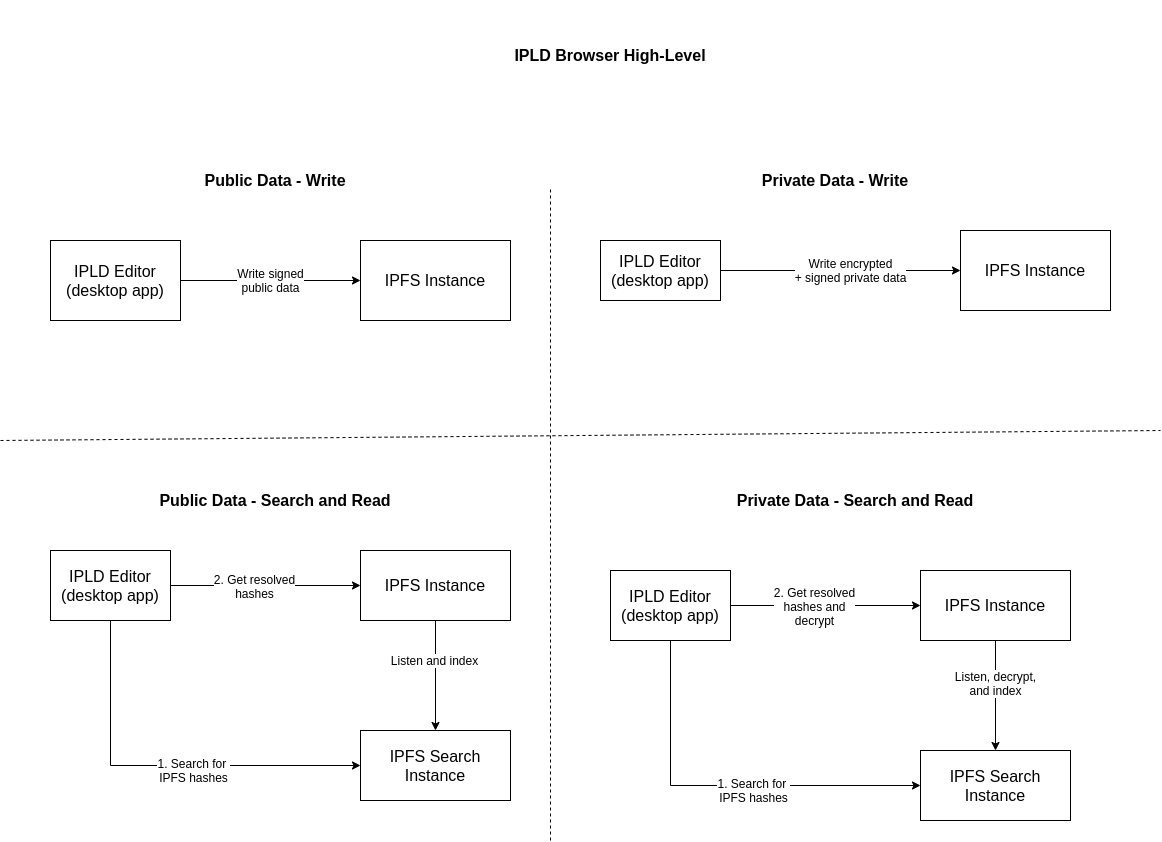

The diagram above was exported from draw.io. Its source (the exported page's mxGraphModel, read from the mxfile embedded in the PNG):
<mxGraphModel dx="1372" dy="811" grid="1" gridSize="10" guides="1" tooltips="1" connect="1" arrows="1" fold="1" page="1" pageScale="1" pageWidth="2000" pageHeight="2000" math="0" shadow="0">
  <root>
    <mxCell id="0" />
    <mxCell id="1" parent="0" />
    <mxCell id="KAfbxcjWdw3T7SAFSxCu-1" value="IPLD Browser High-Level" style="text;html=1;strokeColor=none;fillColor=none;align=center;verticalAlign=middle;whiteSpace=wrap;rounded=0;fontSize=16;fontStyle=1" vertex="1" parent="1">
      <mxGeometry x="650" y="30" width="560" height="110" as="geometry" />
    </mxCell>
    <mxCell id="KAfbxcjWdw3T7SAFSxCu-3" value="Public Data - Write" style="text;html=1;strokeColor=none;fillColor=none;align=center;verticalAlign=middle;whiteSpace=wrap;rounded=0;fontSize=16;fontStyle=1" vertex="1" parent="1">
      <mxGeometry x="460" y="190" width="270" height="40" as="geometry" />
    </mxCell>
    <mxCell id="KAfbxcjWdw3T7SAFSxCu-4" value="Private Data - Write" style="text;html=1;strokeColor=none;fillColor=none;align=center;verticalAlign=middle;whiteSpace=wrap;rounded=0;fontSize=16;fontStyle=1" vertex="1" parent="1">
      <mxGeometry x="1020" y="190" width="270" height="40" as="geometry" />
    </mxCell>
    <mxCell id="KAfbxcjWdw3T7SAFSxCu-7" style="edgeStyle=orthogonalEdgeStyle;rounded=0;orthogonalLoop=1;jettySize=auto;html=1;fontSize=16;" edge="1" parent="1" source="KAfbxcjWdw3T7SAFSxCu-5" target="KAfbxcjWdw3T7SAFSxCu-6">
      <mxGeometry relative="1" as="geometry" />
    </mxCell>
    <mxCell id="KAfbxcjWdw3T7SAFSxCu-8" value="Write signed&lt;br style=&quot;font-size: 12px;&quot;&gt;public data" style="edgeLabel;html=1;align=center;verticalAlign=middle;resizable=0;points=[];fontSize=12;" vertex="1" connectable="0" parent="KAfbxcjWdw3T7SAFSxCu-7">
      <mxGeometry x="0.0799" y="1" relative="1" as="geometry">
        <mxPoint x="-7.24" y="1" as="offset" />
      </mxGeometry>
    </mxCell>
    <mxCell id="KAfbxcjWdw3T7SAFSxCu-5" value="IPLD Editor&lt;br&gt;(desktop app)" style="rounded=0;whiteSpace=wrap;html=1;fontSize=16;" vertex="1" parent="1">
      <mxGeometry x="370" y="270" width="130" height="80" as="geometry" />
    </mxCell>
    <mxCell id="KAfbxcjWdw3T7SAFSxCu-6" value="IPFS Instance" style="rounded=0;whiteSpace=wrap;html=1;fontSize=16;" vertex="1" parent="1">
      <mxGeometry x="680" y="270" width="150" height="80" as="geometry" />
    </mxCell>
    <mxCell id="KAfbxcjWdw3T7SAFSxCu-10" style="edgeStyle=orthogonalEdgeStyle;rounded=0;orthogonalLoop=1;jettySize=auto;html=1;fontSize=16;" edge="1" parent="1" source="KAfbxcjWdw3T7SAFSxCu-9" target="KAfbxcjWdw3T7SAFSxCu-11">
      <mxGeometry relative="1" as="geometry">
        <mxPoint x="1200" y="300" as="targetPoint" />
      </mxGeometry>
    </mxCell>
    <mxCell id="KAfbxcjWdw3T7SAFSxCu-12" value="Write encrypted&lt;br style=&quot;font-size: 12px;&quot;&gt;+ signed private data" style="edgeLabel;html=1;align=center;verticalAlign=middle;resizable=0;points=[];fontSize=12;" vertex="1" connectable="0" parent="KAfbxcjWdw3T7SAFSxCu-10">
      <mxGeometry x="-0.1468" y="2" relative="1" as="geometry">
        <mxPoint x="27.93" y="2" as="offset" />
      </mxGeometry>
    </mxCell>
    <mxCell id="KAfbxcjWdw3T7SAFSxCu-9" value="IPLD Editor&lt;br&gt;(desktop app)" style="rounded=0;whiteSpace=wrap;html=1;fontSize=16;" vertex="1" parent="1">
      <mxGeometry x="920" y="270" width="120" height="60" as="geometry" />
    </mxCell>
    <mxCell id="KAfbxcjWdw3T7SAFSxCu-11" value="IPFS Instance" style="rounded=0;whiteSpace=wrap;html=1;fontSize=16;" vertex="1" parent="1">
      <mxGeometry x="1280" y="260" width="150" height="80" as="geometry" />
    </mxCell>
    <mxCell id="KAfbxcjWdw3T7SAFSxCu-14" value="Public Data - Search and Read" style="text;html=1;strokeColor=none;fillColor=none;align=center;verticalAlign=middle;whiteSpace=wrap;rounded=0;fontSize=16;fontStyle=1" vertex="1" parent="1">
      <mxGeometry x="460" y="510" width="270" height="40" as="geometry" />
    </mxCell>
    <mxCell id="KAfbxcjWdw3T7SAFSxCu-15" value="Private Data - Search and Read" style="text;html=1;strokeColor=none;fillColor=none;align=center;verticalAlign=middle;whiteSpace=wrap;rounded=0;fontSize=16;fontStyle=1" vertex="1" parent="1">
      <mxGeometry x="1040" y="510" width="270" height="40" as="geometry" />
    </mxCell>
    <mxCell id="KAfbxcjWdw3T7SAFSxCu-20" style="edgeStyle=orthogonalEdgeStyle;rounded=0;orthogonalLoop=1;jettySize=auto;html=1;entryX=0;entryY=0.5;entryDx=0;entryDy=0;fontSize=12;exitX=0.5;exitY=1;exitDx=0;exitDy=0;" edge="1" parent="1" source="KAfbxcjWdw3T7SAFSxCu-16" target="KAfbxcjWdw3T7SAFSxCu-19">
      <mxGeometry relative="1" as="geometry" />
    </mxCell>
    <mxCell id="KAfbxcjWdw3T7SAFSxCu-21" value="1. Search for &lt;br style=&quot;font-size: 12px;&quot;&gt;IPFS hashes" style="edgeLabel;html=1;align=center;verticalAlign=middle;resizable=0;points=[];fontSize=12;" vertex="1" connectable="0" parent="KAfbxcjWdw3T7SAFSxCu-20">
      <mxGeometry x="0.0637" y="-2" relative="1" as="geometry">
        <mxPoint x="17.07" y="3" as="offset" />
      </mxGeometry>
    </mxCell>
    <mxCell id="KAfbxcjWdw3T7SAFSxCu-24" style="edgeStyle=orthogonalEdgeStyle;rounded=0;orthogonalLoop=1;jettySize=auto;html=1;entryX=0;entryY=0.5;entryDx=0;entryDy=0;fontSize=16;" edge="1" parent="1" source="KAfbxcjWdw3T7SAFSxCu-16" target="KAfbxcjWdw3T7SAFSxCu-18">
      <mxGeometry relative="1" as="geometry" />
    </mxCell>
    <mxCell id="KAfbxcjWdw3T7SAFSxCu-25" value="2. Get resolved&lt;br style=&quot;font-size: 12px;&quot;&gt;hashes" style="edgeLabel;html=1;align=center;verticalAlign=middle;resizable=0;points=[];fontSize=12;" vertex="1" connectable="0" parent="KAfbxcjWdw3T7SAFSxCu-24">
      <mxGeometry x="-0.1209" y="-1" relative="1" as="geometry">
        <mxPoint as="offset" />
      </mxGeometry>
    </mxCell>
    <mxCell id="KAfbxcjWdw3T7SAFSxCu-16" value="IPLD Editor&lt;br&gt;(desktop app)" style="rounded=0;whiteSpace=wrap;html=1;fontSize=16;" vertex="1" parent="1">
      <mxGeometry x="370" y="580" width="120" height="70" as="geometry" />
    </mxCell>
    <mxCell id="KAfbxcjWdw3T7SAFSxCu-47" style="edgeStyle=orthogonalEdgeStyle;rounded=0;orthogonalLoop=1;jettySize=auto;html=1;exitX=0.5;exitY=1;exitDx=0;exitDy=0;fontSize=12;" edge="1" parent="1" source="KAfbxcjWdw3T7SAFSxCu-18" target="KAfbxcjWdw3T7SAFSxCu-19">
      <mxGeometry relative="1" as="geometry" />
    </mxCell>
    <mxCell id="KAfbxcjWdw3T7SAFSxCu-48" value="Listen and index" style="edgeLabel;html=1;align=center;verticalAlign=middle;resizable=0;points=[];fontSize=12;" vertex="1" connectable="0" parent="KAfbxcjWdw3T7SAFSxCu-47">
      <mxGeometry x="-0.2909" y="-1" relative="1" as="geometry">
        <mxPoint as="offset" />
      </mxGeometry>
    </mxCell>
    <mxCell id="KAfbxcjWdw3T7SAFSxCu-18" value="IPFS Instance" style="rounded=0;whiteSpace=wrap;html=1;fontSize=16;" vertex="1" parent="1">
      <mxGeometry x="680" y="580" width="150" height="70" as="geometry" />
    </mxCell>
    <mxCell id="KAfbxcjWdw3T7SAFSxCu-19" value="IPFS Search Instance" style="rounded=0;whiteSpace=wrap;html=1;fontSize=16;" vertex="1" parent="1">
      <mxGeometry x="680" y="760" width="150" height="70" as="geometry" />
    </mxCell>
    <mxCell id="KAfbxcjWdw3T7SAFSxCu-29" style="edgeStyle=orthogonalEdgeStyle;rounded=0;orthogonalLoop=1;jettySize=auto;html=1;entryX=0;entryY=0.5;entryDx=0;entryDy=0;fontSize=16;exitX=0.5;exitY=1;exitDx=0;exitDy=0;" edge="1" parent="1" source="KAfbxcjWdw3T7SAFSxCu-33" target="KAfbxcjWdw3T7SAFSxCu-37">
      <mxGeometry relative="1" as="geometry" />
    </mxCell>
    <mxCell id="KAfbxcjWdw3T7SAFSxCu-30" value="1. Search for &lt;br style=&quot;font-size: 12px;&quot;&gt;IPFS hashes" style="edgeLabel;html=1;align=center;verticalAlign=middle;resizable=0;points=[];fontSize=12;" vertex="1" connectable="0" parent="KAfbxcjWdw3T7SAFSxCu-29">
      <mxGeometry x="0.0637" y="-2" relative="1" as="geometry">
        <mxPoint x="17.07" y="3" as="offset" />
      </mxGeometry>
    </mxCell>
    <mxCell id="KAfbxcjWdw3T7SAFSxCu-31" style="edgeStyle=orthogonalEdgeStyle;rounded=0;orthogonalLoop=1;jettySize=auto;html=1;entryX=0;entryY=0.5;entryDx=0;entryDy=0;fontSize=16;" edge="1" parent="1" source="KAfbxcjWdw3T7SAFSxCu-33" target="KAfbxcjWdw3T7SAFSxCu-36">
      <mxGeometry relative="1" as="geometry" />
    </mxCell>
    <mxCell id="KAfbxcjWdw3T7SAFSxCu-32" value="2. Get resolved&lt;br style=&quot;font-size: 12px;&quot;&gt;hashes and&lt;br style=&quot;font-size: 12px;&quot;&gt;decrypt" style="edgeLabel;html=1;align=center;verticalAlign=middle;resizable=0;points=[];fontSize=12;" vertex="1" connectable="0" parent="KAfbxcjWdw3T7SAFSxCu-31">
      <mxGeometry x="-0.1209" y="-1" relative="1" as="geometry">
        <mxPoint as="offset" />
      </mxGeometry>
    </mxCell>
    <mxCell id="KAfbxcjWdw3T7SAFSxCu-33" value="IPLD Editor&lt;br&gt;(desktop app)" style="rounded=0;whiteSpace=wrap;html=1;fontSize=16;" vertex="1" parent="1">
      <mxGeometry x="930" y="600" width="120" height="70" as="geometry" />
    </mxCell>
    <mxCell id="KAfbxcjWdw3T7SAFSxCu-44" style="edgeStyle=orthogonalEdgeStyle;rounded=0;orthogonalLoop=1;jettySize=auto;html=1;exitX=0.5;exitY=1;exitDx=0;exitDy=0;entryX=0.5;entryY=0;entryDx=0;entryDy=0;fontSize=12;" edge="1" parent="1" source="KAfbxcjWdw3T7SAFSxCu-36" target="KAfbxcjWdw3T7SAFSxCu-37">
      <mxGeometry relative="1" as="geometry" />
    </mxCell>
    <mxCell id="KAfbxcjWdw3T7SAFSxCu-45" value="Listen, decrypt,&lt;br&gt;and index" style="edgeLabel;html=1;align=center;verticalAlign=middle;resizable=0;points=[];fontSize=12;" vertex="1" connectable="0" parent="KAfbxcjWdw3T7SAFSxCu-44">
      <mxGeometry x="-0.2282" relative="1" as="geometry">
        <mxPoint as="offset" />
      </mxGeometry>
    </mxCell>
    <mxCell id="KAfbxcjWdw3T7SAFSxCu-36" value="IPFS Instance" style="rounded=0;whiteSpace=wrap;html=1;fontSize=16;" vertex="1" parent="1">
      <mxGeometry x="1240" y="600" width="150" height="70" as="geometry" />
    </mxCell>
    <mxCell id="KAfbxcjWdw3T7SAFSxCu-37" value="IPFS Search Instance" style="rounded=0;whiteSpace=wrap;html=1;fontSize=16;" vertex="1" parent="1">
      <mxGeometry x="1240" y="780" width="150" height="70" as="geometry" />
    </mxCell>
    <mxCell id="KAfbxcjWdw3T7SAFSxCu-42" value="" style="endArrow=none;dashed=1;html=1;fontSize=12;" edge="1" parent="1">
      <mxGeometry width="50" height="50" relative="1" as="geometry">
        <mxPoint x="870" y="870" as="sourcePoint" />
        <mxPoint x="870" y="218.6206896551724" as="targetPoint" />
      </mxGeometry>
    </mxCell>
    <mxCell id="KAfbxcjWdw3T7SAFSxCu-43" value="" style="endArrow=none;dashed=1;html=1;fontSize=12;" edge="1" parent="1">
      <mxGeometry width="50" height="50" relative="1" as="geometry">
        <mxPoint x="320" y="470" as="sourcePoint" />
        <mxPoint x="1480" y="460" as="targetPoint" />
      </mxGeometry>
    </mxCell>
  </root>
</mxGraphModel>